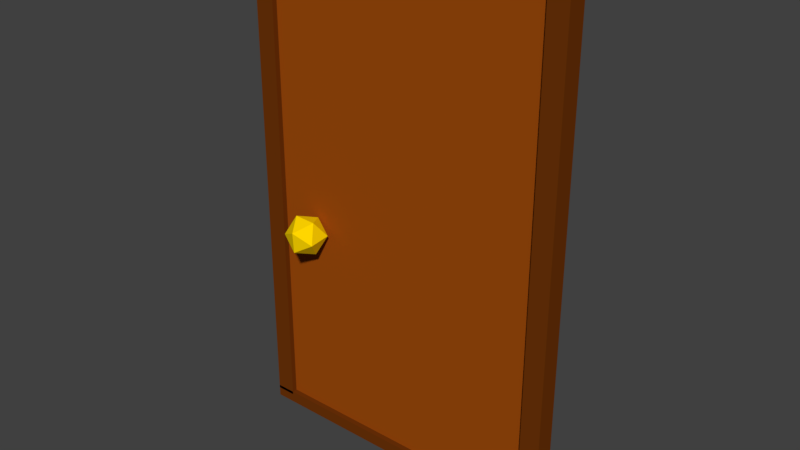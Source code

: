 # Source: doorAnimated.blend  (saved by Blender 2.79.0; exported with 4.5.12 LTS)
import bpy
from mathutils import Matrix  # noqa: F401  (used for matrix-valued properties, if any)

bpy.ops.wm.read_factory_settings(use_empty=True)
scene = bpy.context.scene
scene.name = 'Scene'

# ---- collections
col_collection_1 = bpy.data.collections.new('Collection 1'); scene.collection.children.link(col_collection_1)

# ---- materials (node trees are filled in below, after node groups)
mat_material = bpy.data.materials.new('Material')
mat_material.alpha_threshold = 0.0
mat_material.use_transparent_shadow = False
mat_material.diffuse_color = (0.1574, 0.03521, 0.002712, 1.0)
mat_material.roughness = 0.5
mat_material.line_color = (0.0, 0.0, 0.0, 1.0)
mat_material_001 = bpy.data.materials.new('Material.001')
mat_material_001.alpha_threshold = 0.0
mat_material_001.use_transparent_shadow = False
mat_material_001.diffuse_color = (0.3424, 0.0711, 0.003947, 1.0)
mat_material_001.roughness = 0.5
mat_material_001.line_color = (0.0, 0.0, 0.0, 1.0)
mat_material_002 = bpy.data.materials.new('Material.002')
mat_material_002.alpha_threshold = 0.0
mat_material_002.use_transparent_shadow = False
mat_material_002.diffuse_color = (1.0, 0.6795, 0.0, 1.0)
mat_material_002.roughness = 0.5

# ---- material node trees

# ---- world
world_world = bpy.data.worlds.new('World'); scene.world = world_world
world_world.color = (0.05088, 0.05088, 0.05088)
world_world.use_sun_shadow = False
world_world.sun_shadow_jitter_overblur = 0.0
world_world.cycles.sampling_method = 'MANUAL'

# ---- meshes
me_cube_003 = bpy.data.meshes.new('Cube.003')
me_cube_003.from_pydata([(-2.032, -1.0, 14.4), (-2.032, -1.0, 16.4), (-2.032, 1.0, 14.4), (-2.032, 1.0, 16.4), (-0.0325, -1.0, 14.4), (-0.0325, -1.0, 16.4), (-0.0325, 1.0, 14.4), (-0.0325, 1.0, 16.4), (0.005004, -1.0, -16.39), (-0.045, -1.0, -16.39), (0.005004, 1.0, -16.39), (-0.045, 1.0, -16.39), (0.005004, -1.0, 16.39), (-0.045, -1.0, 16.39), (0.005004, 1.0, 16.39), (-0.045, 1.0, 16.39), (-2.007, -1.0, -16.39), (-2.057, -1.0, -16.39), (-2.007, 1.0, -16.39), (-2.057, 1.0, -16.39), (-2.007, -1.0, 16.39), (-2.057, -1.0, 16.39), (-2.007, 1.0, 16.39), (-2.057, 1.0, 16.39), (-2.032, -1.0, -16.4), (-2.032, -1.0, -14.4), (-2.032, 1.0, -16.4), (-2.032, 1.0, -14.4), (-0.0325, -1.0, -16.4), (-0.0325, -1.0, -14.4), (-0.0325, 1.0, -16.4), (-0.0325, 1.0, -14.4), (-0.03681, -0.4559, -14.42), (-2.028, -0.4559, -14.42), (-0.03681, 0.4559, -14.42), (-2.028, 0.4559, -14.42), (-0.03681, -0.4559, 14.42), (-2.028, -0.4559, 14.42), (-0.03681, 0.4559, 14.42), (-2.028, 0.4559, 14.42), (-0.8431, -0.3593, -10.17), (-0.807, -2.053, -9.099), (-0.8108, -2.064, -11.29), (-0.8871, -1.155, -11.9), (-0.9304, -0.5821, -10.07), (-0.881, -1.137, -8.344), (-0.8287, -3.895, -10.17), (-0.8782, -3.34, -11.89), (-0.9521, -2.424, -11.14), (-0.9483, -2.414, -8.944), (-0.872, -3.323, -8.343), (-0.916, -4.118, -10.07), (-0.7961, 1.614, -10.18), (-0.8403, -0.1974, -10.75), (-0.8445, 1.595, -12.01), (-0.8455, 3.354, -10.7), (-0.8421, 2.649, -8.62), (-0.8389, 0.4539, -8.651), (-0.9171, 0.4237, -11.62), (-0.9203, 2.619, -11.59), (-0.9188, 3.27, -9.49), (-0.9147, 1.478, -8.224), (-0.9136, -0.2816, -9.54), (-0.963, 1.459, -10.06)], [], [(2, 3, 7, 6), (4, 5, 1, 0), (2, 6, 4, 0), (7, 3, 1, 5), (8, 9, 11, 10), (10, 11, 15, 14), (14, 15, 13, 12), (12, 13, 9, 8), (10, 14, 12, 8), (15, 11, 9, 13), (16, 17, 19, 18), (18, 19, 23, 22), (22, 23, 21, 20), (20, 21, 17, 16), (18, 22, 20, 16), (23, 19, 17, 21), (26, 27, 31, 30), (28, 29, 25, 24), (26, 30, 28, 24), (31, 27, 25, 29), (32, 33, 35, 34), (34, 35, 39, 38), (38, 39, 37, 36), (36, 37, 33, 32), (34, 38, 36, 32), (39, 35, 33, 37), (40, 41, 42), (41, 40, 45), (40, 42, 43), (40, 43, 44), (40, 44, 45), (41, 45, 50), (42, 41, 46), (43, 42, 47), (44, 43, 48), (45, 44, 49), (41, 50, 46), (42, 46, 47), (43, 47, 48), (44, 48, 49), (45, 49, 50), (46, 50, 51), (47, 46, 51), (48, 47, 51), (49, 48, 51), (50, 49, 51), (52, 53, 54), (53, 52, 57), (52, 54, 55), (52, 55, 56), (52, 56, 57), (53, 57, 62), (54, 53, 58), (55, 54, 59), (56, 55, 60), (57, 56, 61), (53, 62, 58), (54, 58, 59), (55, 59, 60), (56, 60, 61), (57, 61, 62), (58, 62, 63), (59, 58, 63), (60, 59, 63), (61, 60, 63), (62, 61, 63)])
me_cube_003.polygons.foreach_set('material_index', [0, 0, 0, 0, 0, 0, 0, 0, 0, 0, 0, 0, 0, 0, 0, 0, 0, 0, 0, 0, 1, 1, 1, 1, 1, 1, 2, 2, 2, 2, 2, 2, 2, 2, 2, 2, 2, 2, 2, 2, 2, 2, 2, 2, 2, 2, 2, 2, 2, 2, 2, 2, 2, 2, 2, 2, 2, 2, 2, 2, 2, 2, 2, 2, 2, 2])
me_cube_003.materials.append(mat_material)
me_cube_003.materials.append(mat_material_001)
me_cube_003.materials.append(mat_material_002)
me_cube_003.use_remesh_preserve_volume = False
me_cube_003.use_remesh_preserve_attributes = False
me_cube_003.use_mirror_vertex_groups = False
me_cube_003.update()
arm_armature = bpy.data.armatures.new('Armature')  # bones are not reproduced

# ---- objects
ob_armature = bpy.data.objects.new('Armature', arm_armature)
ob_frame = bpy.data.objects.new('Frame', me_cube_003)

# ---- transforms, parenting, visibility, modifiers, constraints
ob_armature.location = (1.533, 0.0, 2.222)
ob_armature.rotation_euler = (0.0, -1.571, 0.0)
ob_armature.show_in_front = True
ob_armature.lineart.crease_threshold = 0.0
ob_frame.location = (4.441e-16, 0.0, 0.0)
ob_frame.rotation_euler = (-0.0, 1.571, -0.0)
ob_frame.scale = (2.501, 0.1, 0.1)
ob_frame.lineart.crease_threshold = 0.0

# ---- collection membership
col_collection_1.objects.link(ob_armature)
col_collection_1.objects.link(ob_frame)

# ---- scene / render settings (as saved in the file)
scene.frame_start = 1; scene.frame_end = 250; scene.frame_set(1)
scene.render.engine = 'BLENDER_EEVEE_NEXT'
scene.render.resolution_percentage = 50
scene.render.dither_intensity = 0.0
scene.cycles.use_denoising = False
scene.cycles.samples = 128
scene.cycles.sampling_pattern = 'TABULATED_SOBOL'
scene.cycles.use_adaptive_sampling = False
scene.cycles.use_light_tree = False
scene.cycles.blur_glossy = 0.0
scene.cycles.sample_clamp_indirect = 0.0
scene.view_settings.view_transform = 'Standard'
bpy.context.view_layer.update()

# ---- added for rendering (the .blend has no active camera and no usable light): camera, sun
cam_auto = bpy.data.cameras.new('AutoCamera')
cam_auto.lens = 50.0
cam_auto.sensor_width = 36.0
cam_auto.clip_end = 1000.0
ob_auto_camera = bpy.data.objects.new('AutoCamera', cam_auto)
scene.collection.objects.link(ob_auto_camera)
ob_auto_camera.location = (5.69686, -6.87443, 7.12368)
ob_auto_camera.rotation_euler = (1.09748, -7.21219e-08, 0.694738)
scene.camera = ob_auto_camera
light_auto_sun = bpy.data.lights.new('AutoSun', 'SUN')
light_auto_sun.energy = 3.0
light_auto_sun.angle = 0.0523599
ob_auto_sun = bpy.data.objects.new('AutoSun', light_auto_sun)
scene.collection.objects.link(ob_auto_sun)
ob_auto_sun.rotation_euler = (0.872665, 0.174533, 0.523599)
bpy.context.view_layer.update()
